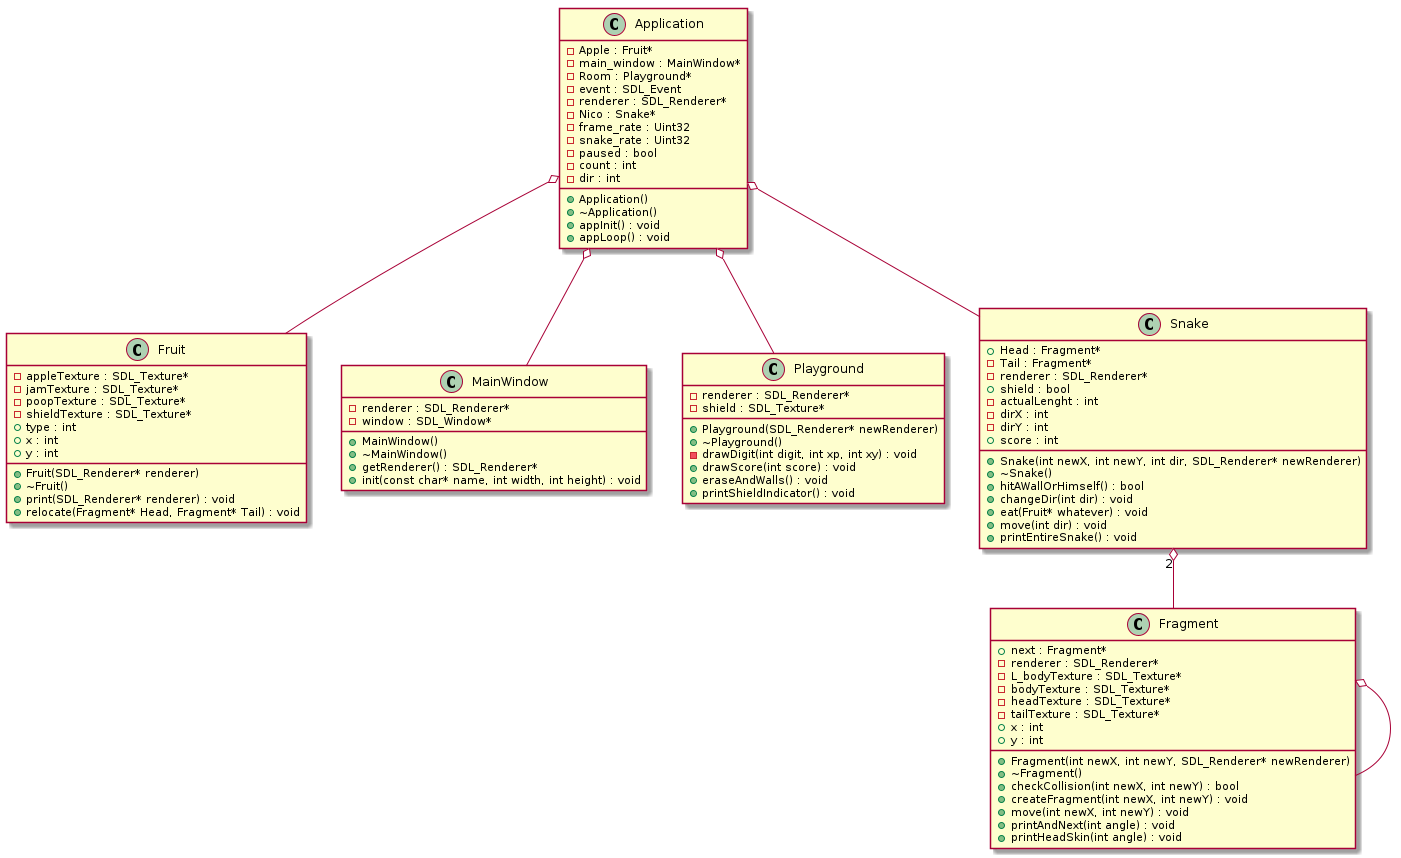

The diagram above was rendered by PlantUML. Its source (embedded in the PNG):
@startuml






class Application {
	+Application()
	+~Application()
	-Apple : Fruit*
	-main_window : MainWindow*
	-Room : Playground*
	-event : SDL_Event
	-renderer : SDL_Renderer*
	-Nico : Snake*
	-frame_rate : Uint32
	-snake_rate : Uint32
	-paused : bool
	-count : int
	-dir : int
	+appInit() : void
	+appLoop() : void
}


class Fragment {
	+Fragment(int newX, int newY, SDL_Renderer* newRenderer)
	+~Fragment()
	+next : Fragment*
	-renderer : SDL_Renderer*
	-L_bodyTexture : SDL_Texture*
	-bodyTexture : SDL_Texture*
	-headTexture : SDL_Texture*
	-tailTexture : SDL_Texture*
	+checkCollision(int newX, int newY) : bool
	+x : int
	+y : int
	+createFragment(int newX, int newY) : void
	+move(int newX, int newY) : void
	+printAndNext(int angle) : void
	+printHeadSkin(int angle) : void
}


class Fruit {
	+Fruit(SDL_Renderer* renderer)
	+~Fruit()
	-appleTexture : SDL_Texture*
	-jamTexture : SDL_Texture*
	-poopTexture : SDL_Texture*
	-shieldTexture : SDL_Texture*
	+type : int
	+x : int
	+y : int
	+print(SDL_Renderer* renderer) : void
	+relocate(Fragment* Head, Fragment* Tail) : void
}


class MainWindow {
	+MainWindow()
	+~MainWindow()
	+getRenderer() : SDL_Renderer*
	-renderer : SDL_Renderer*
	-window : SDL_Window*
	+init(const char* name, int width, int height) : void
}


class Playground {
	+Playground(SDL_Renderer* newRenderer)
	+~Playground()
	-renderer : SDL_Renderer*
	-shield : SDL_Texture*
	-drawDigit(int digit, int xp, int xy) : void
	+drawScore(int score) : void
	+eraseAndWalls() : void
	+printShieldIndicator() : void
}


class Snake {
	+Snake(int newX, int newY, int dir, SDL_Renderer* newRenderer)
	+~Snake()
	+Head : Fragment*
	-Tail : Fragment*
	-renderer : SDL_Renderer*
	+hitAWallOrHimself() : bool
	+shield : bool
	-actualLenght : int
	-dirX : int
	-dirY : int
	+score : int
	+changeDir(int dir) : void
	+eat(Fruit* whatever) : void
	+move(int dir) : void
	+printEntireSnake() : void
}










.Application o-- .Fruit


.Application o-- .MainWindow


.Application o-- .Playground


.Application o-- .Snake


.Fragment o-- .Fragment


.Snake "2" o-- .Fragment









@enduml